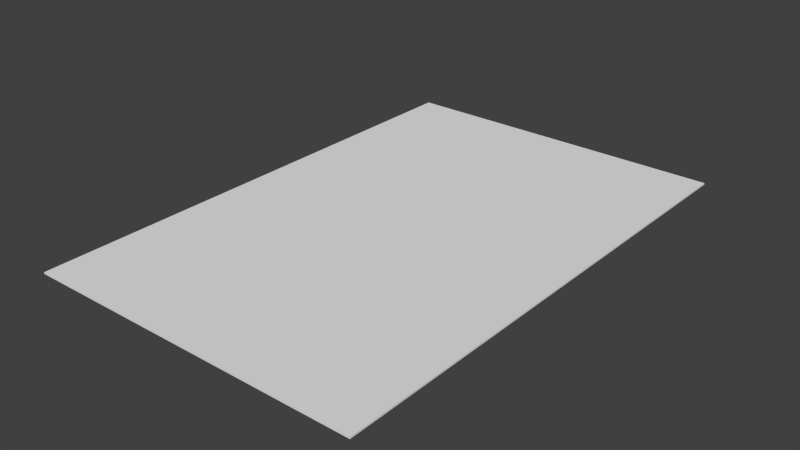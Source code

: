 # Source: stage_boss_under.blend  (saved by Blender 2.67.0; exported with 4.5.12 LTS)
import bpy
from mathutils import Matrix  # noqa: F401  (used for matrix-valued properties, if any)

bpy.ops.wm.read_factory_settings(use_empty=True)
scene = bpy.context.scene
scene.name = 'Scene'

# ---- collections
col_collection_1 = bpy.data.collections.new('Collection 1'); scene.collection.children.link(col_collection_1)

# ---- world
world_world = bpy.data.worlds.new('World'); scene.world = world_world
world_world.color = (0.05088, 0.05088, 0.05088)
world_world.use_sun_shadow = False
world_world.sun_shadow_jitter_overblur = 0.0
world_world.cycles.sampling_method = 'MANUAL'
world_world.cycles.sample_map_resolution = 256

# ---- meshes
me_cube = bpy.data.meshes.new('Cube')
me_cube.from_pydata([(0.0, 60.0, -0.2), (40.0, 60.0, -0.2), (40.0, 0.0, -0.2), (-1.526e-05, 0.0, -0.2), (0.0, 60.0, 0.0), (40.0, 60.0, 0.0), (40.0, 0.0, 0.0), (0.0, 0.0, 0.0)], [], [(0, 1, 2, 3), (4, 7, 6, 5), (0, 4, 5, 1), (1, 5, 6, 2), (2, 6, 7, 3), (4, 0, 3, 7)])
_uv = me_cube.uv_layers.new(name='UVMap')
_uv.uv.foreach_set('vector', [0.4048, 0.0, 0.4063, 0.5059, 0.001552, 0.5072, 0.0, 0.001242, 0.4079, 0.0, 0.8126, 0.001242, 0.8111, 0.5072, 0.4063, 0.5059, 1.0, 0.5059, 0.9989, 0.5059, 0.9973, 3.303e-06, 0.9984, 0.0, 0.4083, 0.5627, 0.4083, 0.5638, 0.003578, 0.5651, 0.003575, 0.5639, 0.9973, 0.5059, 0.9962, 0.5059, 0.9946, 3.496e-06, 0.9958, 0.0, 0.06182, 0.9158, 0.06182, 0.9146, 0.4666, 0.9134, 0.4666, 0.9145])
me_cube.use_remesh_preserve_volume = False
me_cube.use_remesh_preserve_attributes = False
me_cube.use_mirror_vertex_groups = False
me_cube.update()

# ---- objects
ob_cube = bpy.data.objects.new('Cube', me_cube)

# ---- transforms, parenting, visibility, modifiers, constraints
ob_cube.location = (0.0, 0.0, 0.1)
ob_cube.lock_rotations_4d = False
ob_cube.empty_display_type = 'ARROWS'
ob_cube.lineart.crease_threshold = 0.0

# ---- collection membership
col_collection_1.objects.link(ob_cube)

# ---- scene / render settings (as saved in the file)
scene.frame_start = 1; scene.frame_end = 250; scene.frame_set(1)
scene.render.engine = 'BLENDER_EEVEE_NEXT'
scene.render.image_settings.color_mode = 'RGB'
scene.render.image_settings.compression = 90
scene.render.resolution_percentage = 50
scene.render.dither_intensity = 0.0
scene.render.bake_margin = 2
scene.cycles.use_denoising = False
scene.cycles.samples = 10
scene.cycles.sampling_pattern = 'TABULATED_SOBOL'
scene.cycles.light_sampling_threshold = 0.0
scene.cycles.use_adaptive_sampling = False
scene.cycles.use_light_tree = False
scene.cycles.blur_glossy = 0.0
scene.cycles.volume_bounces = 1
scene.cycles.pixel_filter_type = 'GAUSSIAN'
scene.cycles.sample_clamp_indirect = 0.0
scene.view_settings.view_transform = 'Standard'
bpy.context.view_layer.update()

# ---- added for rendering (the .blend has no active camera and no usable light): camera, sun
cam_auto = bpy.data.cameras.new('AutoCamera')
cam_auto.lens = 50.0
cam_auto.sensor_width = 36.0
cam_auto.clip_end = 1170.92
ob_auto_camera = bpy.data.objects.new('AutoCamera', cam_auto)
scene.collection.objects.link(ob_auto_camera)
ob_auto_camera.location = (86.7192, -50.063, 53.3753)
ob_auto_camera.rotation_euler = (1.09748, -7.21219e-08, 0.694738)
scene.camera = ob_auto_camera
light_auto_sun = bpy.data.lights.new('AutoSun', 'SUN')
light_auto_sun.energy = 3.0
light_auto_sun.angle = 0.0523599
ob_auto_sun = bpy.data.objects.new('AutoSun', light_auto_sun)
scene.collection.objects.link(ob_auto_sun)
ob_auto_sun.rotation_euler = (0.872665, 0.174533, 0.523599)
bpy.context.view_layer.update()
